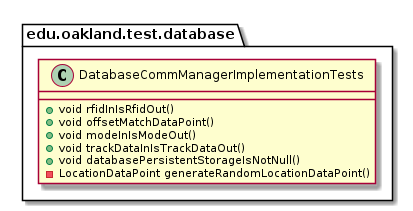

The diagram above was rendered by PlantUML. Its source (embedded in the PNG):
@startuml DatabaseCommManagerImplementationTests

package edu.oakland.test.database {
    class DatabaseCommManagerImplementationTests {
        + void rfidInIsRfidOut()
        + void offsetMatchDataPoint()
        + void modeInIsModeOut()
        + void trackDataInIsTrackDataOut()
        + void databasePersistentStorageIsNotNull() 
        - LocationDataPoint generateRandomLocationDataPoint()
    }
}

@enduml